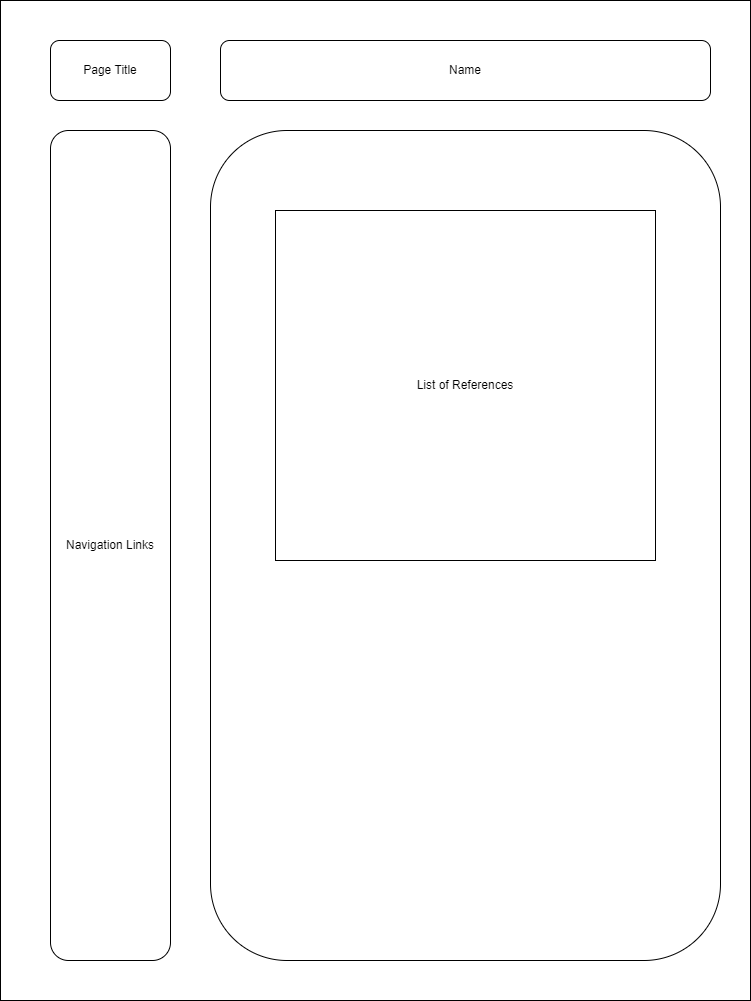

The diagram above was exported from draw.io. Its source (the exported page's mxGraphModel, read from the mxfile embedded in the PNG):
<mxGraphModel dx="1422" dy="786" grid="1" gridSize="10" guides="1" tooltips="1" connect="1" arrows="1" fold="1" page="1" pageScale="1" pageWidth="850" pageHeight="1100" math="0" shadow="0">
  <root>
    <mxCell id="08zpyGQmGdf6YO8Nmz8H-0" />
    <mxCell id="08zpyGQmGdf6YO8Nmz8H-1" parent="08zpyGQmGdf6YO8Nmz8H-0" />
    <mxCell id="08zpyGQmGdf6YO8Nmz8H-2" value="" style="rounded=0;whiteSpace=wrap;html=1;" vertex="1" parent="08zpyGQmGdf6YO8Nmz8H-1">
      <mxGeometry x="70" y="40" width="750" height="1000" as="geometry" />
    </mxCell>
    <mxCell id="08zpyGQmGdf6YO8Nmz8H-3" value="Page Title" style="rounded=1;whiteSpace=wrap;html=1;" vertex="1" parent="08zpyGQmGdf6YO8Nmz8H-1">
      <mxGeometry x="120" y="80" width="120" height="60" as="geometry" />
    </mxCell>
    <mxCell id="08zpyGQmGdf6YO8Nmz8H-4" value="Name" style="rounded=1;whiteSpace=wrap;html=1;" vertex="1" parent="08zpyGQmGdf6YO8Nmz8H-1">
      <mxGeometry x="290" y="80" width="490" height="60" as="geometry" />
    </mxCell>
    <mxCell id="08zpyGQmGdf6YO8Nmz8H-5" value="Navigation Links" style="rounded=1;whiteSpace=wrap;html=1;" vertex="1" parent="08zpyGQmGdf6YO8Nmz8H-1">
      <mxGeometry x="120" y="170" width="120" height="830" as="geometry" />
    </mxCell>
    <mxCell id="08zpyGQmGdf6YO8Nmz8H-6" value="" style="rounded=1;whiteSpace=wrap;html=1;" vertex="1" parent="08zpyGQmGdf6YO8Nmz8H-1">
      <mxGeometry x="280" y="170" width="510" height="830" as="geometry" />
    </mxCell>
    <mxCell id="guTNc9GzYTBhNq9StfaX-0" value="List of References" style="rounded=0;whiteSpace=wrap;html=1;" vertex="1" parent="08zpyGQmGdf6YO8Nmz8H-1">
      <mxGeometry x="345" y="250" width="380" height="350" as="geometry" />
    </mxCell>
  </root>
</mxGraphModel>